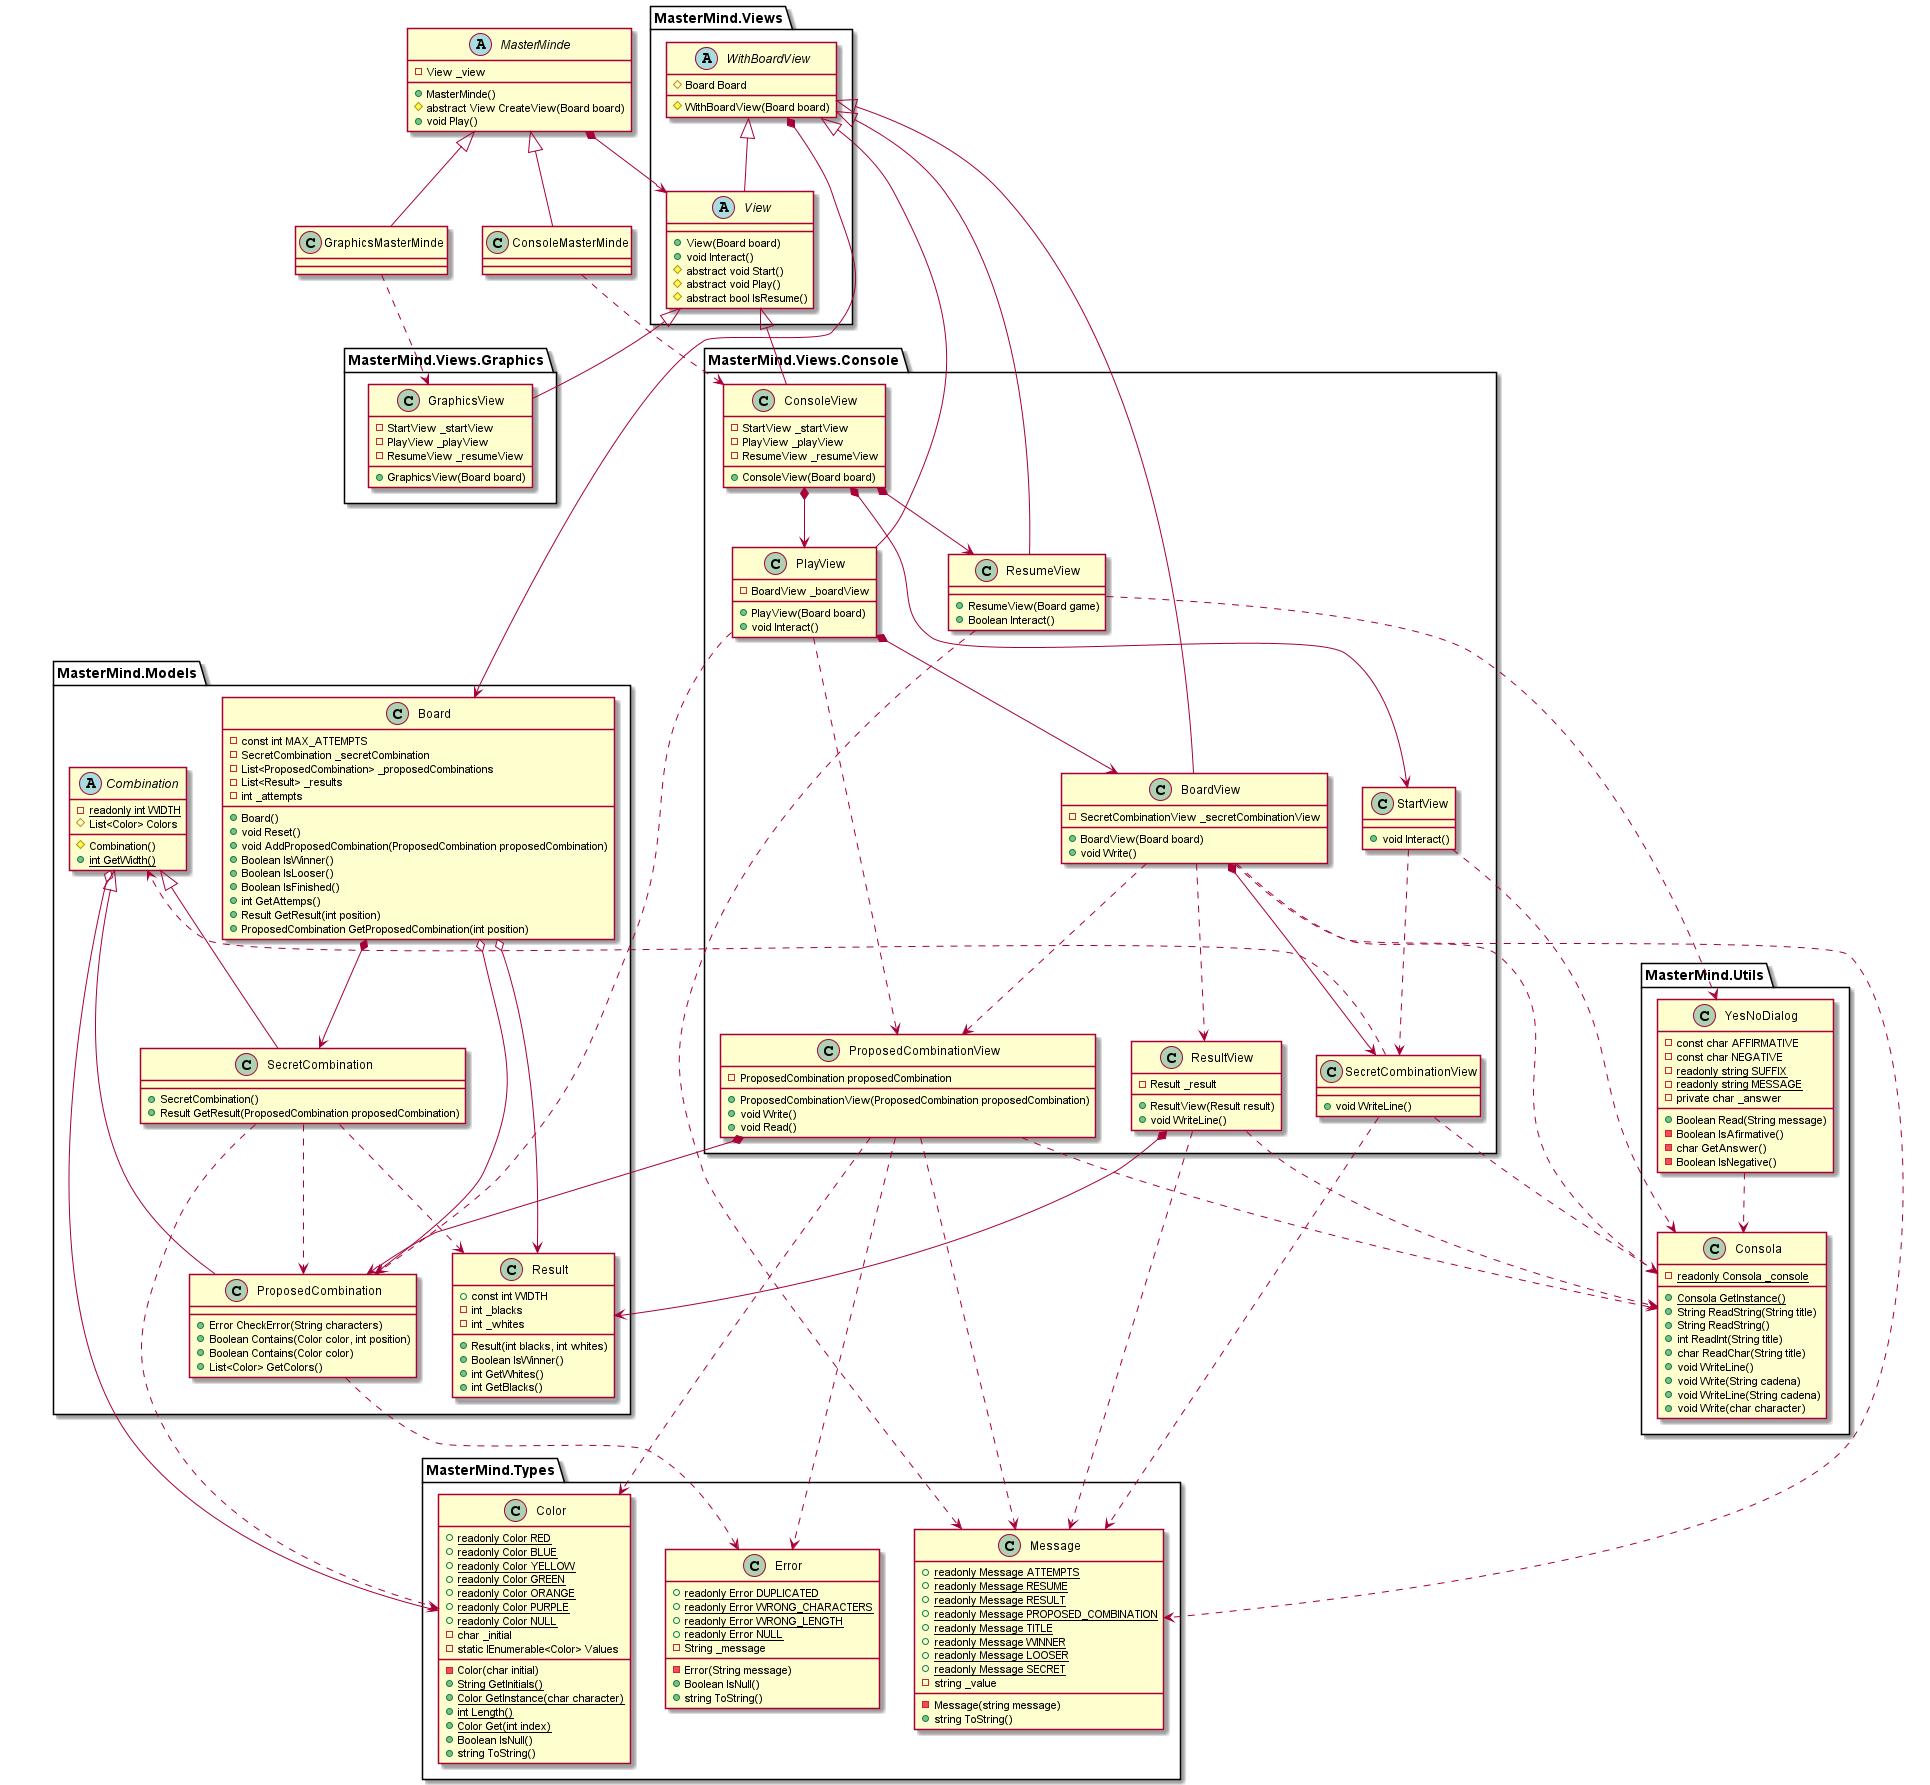

The diagram above was rendered by PlantUML. Its source (embedded in the PNG):
@startuml

abstract class MasterMinde {
    - View _view

    + MasterMinde()
    # abstract View CreateView(Board board)
    + void Play()
}

class ConsoleMasterMinde {
}

class GraphicsMasterMinde {
}


package MasterMind.Models {

    class Board {
        - const int MAX_ATTEMPTS
        - SecretCombination _secretCombination
        - List<ProposedCombination> _proposedCombinations
        - List<Result> _results
        - int _attempts

        + Board()
        + void Reset()
        + void AddProposedCombination(ProposedCombination proposedCombination)
        + Boolean IsWinner()
        + Boolean IsLooser()
        + Boolean IsFinished()
        + int GetAttemps()
        + Result GetResult(int position)
        + ProposedCombination GetProposedCombination(int position)
    }

    abstract class Combination {
        - {static} readonly int WIDTH
        # List<Color> Colors

        # Combination()
        + {static} int GetWidth()
    }

    class ProposedCombination {
        + Error CheckError(String characters)
        + Boolean Contains(Color color, int position)
        + Boolean Contains(Color color)
        + List<Color> GetColors()
    }

    class Result {
        + const int WIDTH
        - int _blacks
        - int _whites

        + Result(int blacks, int whites)
        + Boolean IsWinner()
        + int GetWhites()
        + int GetBlacks()
    }

    class SecretCombination {
        + SecretCombination()
        + Result GetResult(ProposedCombination proposedCombination)
    }

}

package MasterMind.Utils {

    class Consola {
        - {static} readonly Consola _console

        + {static} Consola GetInstance()
        + String ReadString(String title)
        + String ReadString()
        + int ReadInt(String title)
        + char ReadChar(String title)
        + void WriteLine()
        + void Write(String cadena)
        + void WriteLine(String cadena)
        + void Write(char character)
    }

    class YesNoDialog {
        - const char AFFIRMATIVE
        - const char NEGATIVE
        - {static} readonly string SUFFIX
        - {static} readonly string MESSAGE
        - private char _answer

        + Boolean Read(String message)
        - Boolean IsAfirmative()
        - char GetAnswer()
        - Boolean IsNegative()
    }

}

package MasterMind.Types {

    class Color {
        + {static} readonly Color RED
        + {static} readonly Color BLUE
        + {static} readonly Color YELLOW
        + {static} readonly Color GREEN
        + {static} readonly Color ORANGE
        + {static} readonly Color PURPLE
        + {static} readonly Color NULL
        - char _initial
        - static IEnumerable<Color> Values

        - Color(char initial)
        + {static} String GetInitials()
        + {static} Color GetInstance(char character)
        + {static} int Length()
        + {static} Color Get(int index)
        + Boolean IsNull()
        + string ToString()
    }

    class Error {
        + {static} readonly Error DUPLICATED
        + {static} readonly Error WRONG_CHARACTERS
        + {static} readonly Error WRONG_LENGTH
        + {static} readonly Error NULL
        - String _message

        - Error(String message)
        + Boolean IsNull()
        + string ToString()
    }

    class Message {
        + {static} readonly Message ATTEMPTS
        + {static} readonly Message RESUME
        + {static} readonly Message RESULT
        + {static} readonly Message PROPOSED_COMBINATION
        + {static} readonly Message TITLE
        + {static} readonly Message WINNER
        + {static} readonly Message LOOSER
        + {static} readonly Message SECRET
        - string _value

        - Message(string message)
        + string ToString()
    }

}

package MasterMind.Views {

    abstract class WithBoardView {
        # Board Board

        # WithBoardView(Board board)
    }

    abstract class View {
        + View(Board board)
        + void Interact()
        # abstract void Start()
        # abstract void Play()
        # abstract bool IsResume()
    }

}

package MasterMind.Views.Console {

    class ConsoleView {
        - StartView _startView
        - PlayView _playView
        - ResumeView _resumeView

        + ConsoleView(Board board)
    }

    class StartView {
        + void Interact()
    }

    class SecretCombinationView {
        + void WriteLine()
    }

    class ResumeView {
        + ResumeView(Board game)
        + Boolean Interact()
    }

    class ResultView {
        - Result _result
        + ResultView(Result result)
        + void WriteLine()
    }

    class ProposedCombinationView {
        - ProposedCombination proposedCombination
        + ProposedCombinationView(ProposedCombination proposedCombination)
        + void Write()
        + void Read()
    }

    class PlayView {
        - BoardView _boardView
        + PlayView(Board board)
        + void Interact()
    }

    class BoardView {
        - SecretCombinationView _secretCombinationView
        + BoardView(Board board)
        + void Write()
    }

}

package MasterMind.Views.Graphics {

    class GraphicsView {
        - StartView _startView
        - PlayView _playView
        - ResumeView _resumeView

        + GraphicsView(Board board)
    }

}

MasterMinde *--> View
MasterMinde <|-- ConsoleMasterMinde
MasterMinde <|-- GraphicsMasterMinde

GraphicsMasterMinde ..> GraphicsView
ConsoleMasterMinde ..> ConsoleView

View <|-- GraphicsView
View <|-- ConsoleView
ConsoleView *--> StartView
ConsoleView *--> PlayView
ConsoleView *--> ResumeView

WithBoardView <|-- View
WithBoardView <|-- ResumeView
WithBoardView <|-- PlayView
WithBoardView <|-- BoardView
WithBoardView *--> Board

StartView ..> Consola
StartView ..> SecretCombinationView

SecretCombinationView ..> Combination
SecretCombinationView ..> Consola
SecretCombinationView ..> Message

ResumeView ..> YesNoDialog
ResumeView ..> Message

ResultView *--> Result
ResultView ..> Consola
ResultView ..> Message

ProposedCombinationView *--> ProposedCombination
ProposedCombinationView ..> Color
ProposedCombinationView ..> Consola
ProposedCombinationView ..> Error
ProposedCombinationView ..> Message

PlayView *--> BoardView
PlayView ..> ProposedCombination
PlayView ..> ProposedCombinationView

BoardView *--> SecretCombinationView
BoardView ..> Consola
BoardView ..> Message
BoardView ..> ProposedCombinationView
BoardView ..> ResultView

YesNoDialog ..> Consola

Board *--> SecretCombination
Board o--> ProposedCombination
Board o--> Result

Combination o--> Color
Combination <|-- ProposedCombination
Combination <|-- SecretCombination

ProposedCombination ..> Error

SecretCombination ..> Color
SecretCombination ..> ProposedCombination
SecretCombination ..> Result

@enduml